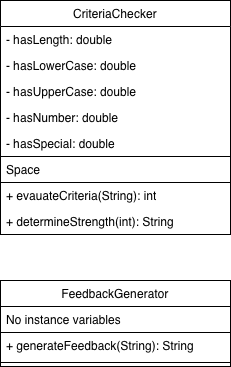

The diagram above was exported from draw.io. Its source (the exported page's mxGraphModel, read from the mxfile embedded in the PNG):
<mxGraphModel dx="810" dy="572" grid="1" gridSize="10" guides="1" tooltips="1" connect="1" arrows="1" fold="1" page="1" pageScale="1" pageWidth="850" pageHeight="1100" math="0" shadow="0">
  <root>
    <mxCell id="0" />
    <mxCell id="1" parent="0" />
    <mxCell id="-kplQ0saCQ0knyK92Lam-1" parent="1" style="swimlane;fontStyle=1;align=center;verticalAlign=top;childLayout=stackLayout;horizontal=1;startSize=26;horizontalStack=0;resizeParent=1;resizeParentMax=0;resizeLast=0;collapsible=1;marginBottom=0;whiteSpace=wrap;html=1;" value="&lt;span style=&quot;font-weight: 400; text-align: left;&quot;&gt;CriteriaChecker&lt;/span&gt;" vertex="1">
      <mxGeometry height="234" width="230" x="360" y="70" as="geometry" />
    </mxCell>
    <mxCell id="Sc3UNjAfXMwSPWfDCctf-3" parent="-kplQ0saCQ0knyK92Lam-1" style="text;strokeColor=none;fillColor=none;align=left;verticalAlign=top;spacingLeft=4;spacingRight=4;overflow=hidden;rotatable=0;points=[[0,0.5],[1,0.5]];portConstraint=eastwest;whiteSpace=wrap;html=1;" value="- hasLength: double" vertex="1">
      <mxGeometry height="26" width="230" y="26" as="geometry" />
    </mxCell>
    <mxCell id="Sc3UNjAfXMwSPWfDCctf-5" parent="-kplQ0saCQ0knyK92Lam-1" style="text;strokeColor=none;fillColor=none;align=left;verticalAlign=top;spacingLeft=4;spacingRight=4;overflow=hidden;rotatable=0;points=[[0,0.5],[1,0.5]];portConstraint=eastwest;whiteSpace=wrap;html=1;strokeWidth=1;" value="- hasLowerCase: double" vertex="1">
      <mxGeometry height="26" width="230" y="52" as="geometry" />
    </mxCell>
    <mxCell id="Sc3UNjAfXMwSPWfDCctf-6" parent="-kplQ0saCQ0knyK92Lam-1" style="text;strokeColor=none;fillColor=none;align=left;verticalAlign=top;spacingLeft=4;spacingRight=4;overflow=hidden;rotatable=0;points=[[0,0.5],[1,0.5]];portConstraint=eastwest;whiteSpace=wrap;html=1;strokeWidth=1;" value="- hasUpperCase: double" vertex="1">
      <mxGeometry height="26" width="230" y="78" as="geometry" />
    </mxCell>
    <mxCell id="Sc3UNjAfXMwSPWfDCctf-7" parent="-kplQ0saCQ0knyK92Lam-1" style="text;strokeColor=none;fillColor=none;align=left;verticalAlign=top;spacingLeft=4;spacingRight=4;overflow=hidden;rotatable=0;points=[[0,0.5],[1,0.5]];portConstraint=eastwest;whiteSpace=wrap;html=1;strokeWidth=1;" value="- hasNumber: double" vertex="1">
      <mxGeometry height="26" width="230" y="104" as="geometry" />
    </mxCell>
    <mxCell id="Sc3UNjAfXMwSPWfDCctf-8" parent="-kplQ0saCQ0knyK92Lam-1" style="text;strokeColor=none;fillColor=none;align=left;verticalAlign=top;spacingLeft=4;spacingRight=4;overflow=hidden;rotatable=0;points=[[0,0.5],[1,0.5]];portConstraint=eastwest;whiteSpace=wrap;html=1;strokeWidth=1;glass=1;" value="- hasSpecial: double" vertex="1">
      <mxGeometry height="26" width="230" y="130" as="geometry" />
    </mxCell>
    <mxCell id="Sc3UNjAfXMwSPWfDCctf-9" parent="-kplQ0saCQ0knyK92Lam-1" style="text;strokeColor=default;fillColor=none;align=left;verticalAlign=top;spacingLeft=4;spacingRight=4;overflow=hidden;rotatable=0;points=[[0,0.5],[1,0.5]];portConstraint=eastwest;whiteSpace=wrap;html=1;strokeWidth=1;glass=1;" value="Space" vertex="1">
      <mxGeometry height="26" width="230" y="156" as="geometry" />
    </mxCell>
    <mxCell id="Sc3UNjAfXMwSPWfDCctf-4" parent="-kplQ0saCQ0knyK92Lam-1" style="text;strokeColor=none;fillColor=none;align=left;verticalAlign=top;spacingLeft=4;spacingRight=4;overflow=hidden;rotatable=0;points=[[0,0.5],[1,0.5]];portConstraint=eastwest;whiteSpace=wrap;html=1;" value="+ evauateCriteria(String): int" vertex="1">
      <mxGeometry height="26" width="230" y="182" as="geometry" />
    </mxCell>
    <mxCell id="-kplQ0saCQ0knyK92Lam-4" parent="-kplQ0saCQ0knyK92Lam-1" style="text;strokeColor=none;fillColor=none;align=left;verticalAlign=top;spacingLeft=4;spacingRight=4;overflow=hidden;rotatable=0;points=[[0,0.5],[1,0.5]];portConstraint=eastwest;whiteSpace=wrap;html=1;" value="+ determineStrength(int): String&amp;nbsp;" vertex="1">
      <mxGeometry height="26" width="230" y="208" as="geometry" />
    </mxCell>
    <mxCell id="-kplQ0saCQ0knyK92Lam-5" parent="1" style="swimlane;fontStyle=1;align=center;verticalAlign=top;childLayout=stackLayout;horizontal=1;startSize=26;horizontalStack=0;resizeParent=1;resizeParentMax=0;resizeLast=0;collapsible=1;marginBottom=0;whiteSpace=wrap;html=1;strokeColor=default;" value="&lt;div style=&quot;text-align: left;&quot;&gt;&lt;span style=&quot;font-weight: 400;&quot;&gt;FeedbackGenerator&lt;/span&gt;&lt;/div&gt;" vertex="1">
      <mxGeometry height="86" width="230" x="360" y="350" as="geometry" />
    </mxCell>
    <mxCell id="-kplQ0saCQ0knyK92Lam-6" parent="-kplQ0saCQ0knyK92Lam-5" style="text;strokeColor=default;fillColor=none;align=left;verticalAlign=top;spacingLeft=4;spacingRight=4;overflow=hidden;rotatable=0;points=[[0,0.5],[1,0.5]];portConstraint=eastwest;whiteSpace=wrap;html=1;" value="No instance variables" vertex="1">
      <mxGeometry height="26" width="230" y="26" as="geometry" />
    </mxCell>
    <mxCell id="Sc3UNjAfXMwSPWfDCctf-10" parent="-kplQ0saCQ0knyK92Lam-5" style="text;strokeColor=none;fillColor=none;align=left;verticalAlign=top;spacingLeft=4;spacingRight=4;overflow=hidden;rotatable=0;points=[[0,0.5],[1,0.5]];portConstraint=eastwest;whiteSpace=wrap;html=1;" value="+ generateFeedback(String): String" vertex="1">
      <mxGeometry height="26" width="230" y="52" as="geometry" />
    </mxCell>
    <mxCell id="-kplQ0saCQ0knyK92Lam-7" parent="-kplQ0saCQ0knyK92Lam-5" style="line;strokeWidth=1;fillColor=none;align=left;verticalAlign=middle;spacingTop=-1;spacingLeft=3;spacingRight=3;rotatable=0;labelPosition=right;points=[];portConstraint=eastwest;strokeColor=inherit;" value="" vertex="1">
      <mxGeometry height="8" width="230" y="78" as="geometry" />
    </mxCell>
  </root>
</mxGraphModel>